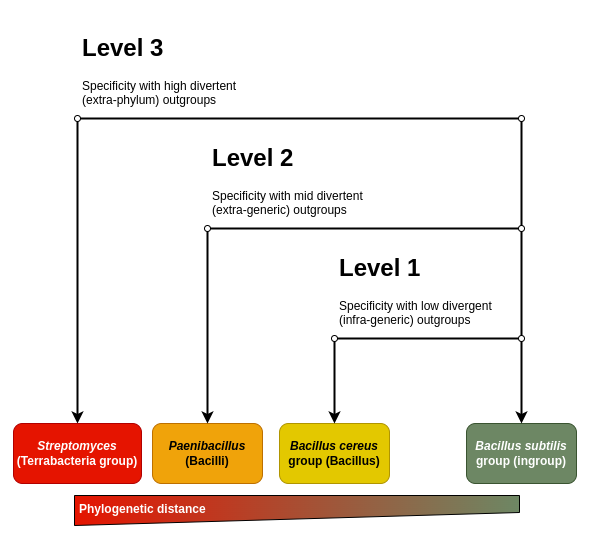

The diagram above was exported from draw.io. Its source (the exported page's mxGraphModel, read from the mxfile embedded in the PNG):
<mxGraphModel dx="1185" dy="497" grid="1" gridSize="10" guides="1" tooltips="1" connect="1" arrows="1" fold="1" page="1" pageScale="1" pageWidth="600" pageHeight="560" math="0" shadow="0">
  <root>
    <mxCell id="0" />
    <mxCell id="1" parent="0" />
    <mxCell id="eH2llV_tonc0OVVcTMWQ-1" value="&lt;b&gt;&lt;i&gt;Bacillus subtilis&lt;/i&gt; group (ingroup)&lt;/b&gt;" style="rounded=1;whiteSpace=wrap;html=1;fillColor=#6d8764;fontColor=#ffffff;strokeColor=#3A5431;movable=0;resizable=0;rotatable=0;deletable=0;editable=0;locked=1;connectable=0;" parent="1" vertex="1">
      <mxGeometry x="466" y="423" width="110" height="60" as="geometry" />
    </mxCell>
    <mxCell id="eH2llV_tonc0OVVcTMWQ-3" value="&lt;b&gt;&lt;i&gt;Bacillus cereus&lt;/i&gt; group (Bacillus)&lt;/b&gt;" style="rounded=1;whiteSpace=wrap;html=1;fillColor=#e3c800;fontColor=#000000;strokeColor=#B09500;movable=0;resizable=0;rotatable=0;deletable=0;editable=0;locked=1;connectable=0;" parent="1" vertex="1">
      <mxGeometry x="279" y="423" width="110" height="60" as="geometry" />
    </mxCell>
    <mxCell id="eH2llV_tonc0OVVcTMWQ-8" style="rounded=0;orthogonalLoop=1;jettySize=auto;html=1;strokeWidth=2;flowAnimation=1;exitX=0.5;exitY=1;exitDx=0;exitDy=0;movable=0;resizable=0;rotatable=0;deletable=0;editable=0;locked=1;connectable=0;" parent="1" source="eH2llV_tonc0OVVcTMWQ-36" target="eH2llV_tonc0OVVcTMWQ-3" edge="1">
      <mxGeometry relative="1" as="geometry">
        <mxPoint x="334" y="378" as="sourcePoint" />
      </mxGeometry>
    </mxCell>
    <mxCell id="eH2llV_tonc0OVVcTMWQ-14" style="edgeStyle=orthogonalEdgeStyle;rounded=0;orthogonalLoop=1;jettySize=auto;html=1;strokeWidth=2;flowAnimation=1;endArrow=none;endFill=0;exitX=1;exitY=0.5;exitDx=0;exitDy=0;movable=0;resizable=0;rotatable=0;deletable=0;editable=0;locked=1;connectable=0;" parent="1" source="eH2llV_tonc0OVVcTMWQ-36" target="eH2llV_tonc0OVVcTMWQ-20" edge="1">
      <mxGeometry relative="1" as="geometry">
        <mxPoint x="395" y="338" as="sourcePoint" />
      </mxGeometry>
    </mxCell>
    <mxCell id="eH2llV_tonc0OVVcTMWQ-9" value="&lt;b&gt;&lt;i&gt;Paenibacillus&lt;/i&gt;&lt;br&gt;(Bacilli)&lt;/b&gt;" style="rounded=1;whiteSpace=wrap;html=1;fillColor=#f0a30a;fontColor=#000000;strokeColor=#BD7000;movable=0;resizable=0;rotatable=0;deletable=0;editable=0;locked=1;connectable=0;" parent="1" vertex="1">
      <mxGeometry x="152" y="423" width="110" height="60" as="geometry" />
    </mxCell>
    <mxCell id="eH2llV_tonc0OVVcTMWQ-11" style="edgeStyle=orthogonalEdgeStyle;rounded=0;orthogonalLoop=1;jettySize=auto;html=1;strokeWidth=2;flowAnimation=1;endArrow=none;endFill=0;exitX=1;exitY=0.5;exitDx=0;exitDy=0;movable=0;resizable=0;rotatable=0;deletable=0;editable=0;locked=1;connectable=0;" parent="1" source="eH2llV_tonc0OVVcTMWQ-33" target="eH2llV_tonc0OVVcTMWQ-19" edge="1">
      <mxGeometry relative="1" as="geometry">
        <mxPoint x="279.9999999999998" y="228" as="sourcePoint" />
      </mxGeometry>
    </mxCell>
    <mxCell id="eH2llV_tonc0OVVcTMWQ-12" style="edgeStyle=orthogonalEdgeStyle;rounded=0;orthogonalLoop=1;jettySize=auto;html=1;strokeWidth=2;flowAnimation=1;exitX=0.5;exitY=1;exitDx=0;exitDy=0;movable=0;resizable=0;rotatable=0;deletable=0;editable=0;locked=1;connectable=0;" parent="1" source="eH2llV_tonc0OVVcTMWQ-33" target="eH2llV_tonc0OVVcTMWQ-9" edge="1">
      <mxGeometry relative="1" as="geometry">
        <mxPoint x="206.99999999999977" y="288" as="sourcePoint" />
      </mxGeometry>
    </mxCell>
    <mxCell id="eH2llV_tonc0OVVcTMWQ-17" style="edgeStyle=orthogonalEdgeStyle;rounded=0;orthogonalLoop=1;jettySize=auto;html=1;strokeWidth=2;flowAnimation=1;exitX=0.5;exitY=1;exitDx=0;exitDy=0;movable=0;resizable=0;rotatable=0;deletable=0;editable=0;locked=1;connectable=0;" parent="1" source="eH2llV_tonc0OVVcTMWQ-31" target="eH2llV_tonc0OVVcTMWQ-16" edge="1">
      <mxGeometry relative="1" as="geometry">
        <mxPoint x="77" y="195" as="sourcePoint" />
      </mxGeometry>
    </mxCell>
    <mxCell id="eH2llV_tonc0OVVcTMWQ-18" style="edgeStyle=orthogonalEdgeStyle;rounded=0;orthogonalLoop=1;jettySize=auto;html=1;strokeWidth=2;flowAnimation=1;movable=0;resizable=0;rotatable=0;deletable=0;editable=0;locked=1;connectable=0;" parent="1" source="eH2llV_tonc0OVVcTMWQ-20" target="eH2llV_tonc0OVVcTMWQ-1" edge="1">
      <mxGeometry relative="1" as="geometry" />
    </mxCell>
    <mxCell id="eH2llV_tonc0OVVcTMWQ-16" value="&lt;i style=&quot;font-weight: bold;&quot;&gt;Streptomyces&lt;/i&gt;&lt;br&gt;&lt;b&gt;(Terrabacteria&amp;nbsp;group)&lt;/b&gt;&lt;span style=&quot;&quot;&gt;&lt;/span&gt;" style="rounded=1;whiteSpace=wrap;html=1;fillColor=#e51400;fontColor=#ffffff;strokeColor=#B20000;movable=0;resizable=0;rotatable=0;deletable=0;editable=0;locked=1;connectable=0;" parent="1" vertex="1">
      <mxGeometry x="13" y="423" width="128" height="60" as="geometry" />
    </mxCell>
    <mxCell id="eH2llV_tonc0OVVcTMWQ-22" style="edgeStyle=orthogonalEdgeStyle;rounded=0;orthogonalLoop=1;jettySize=auto;html=1;strokeWidth=2;flowAnimation=1;endArrow=none;endFill=0;movable=0;resizable=0;rotatable=0;deletable=0;editable=0;locked=1;connectable=0;" parent="1" source="eH2llV_tonc0OVVcTMWQ-19" target="eH2llV_tonc0OVVcTMWQ-20" edge="1">
      <mxGeometry relative="1" as="geometry" />
    </mxCell>
    <mxCell id="eH2llV_tonc0OVVcTMWQ-19" value="" style="ellipse;whiteSpace=wrap;html=1;aspect=fixed;movable=0;resizable=0;rotatable=0;deletable=0;editable=0;locked=1;connectable=0;" parent="1" vertex="1">
      <mxGeometry x="518" y="225" width="6" height="6" as="geometry" />
    </mxCell>
    <mxCell id="eH2llV_tonc0OVVcTMWQ-21" value="" style="edgeStyle=orthogonalEdgeStyle;rounded=0;orthogonalLoop=1;jettySize=auto;html=1;strokeWidth=2;flowAnimation=1;endArrow=none;endFill=0;exitX=1;exitY=0.5;exitDx=0;exitDy=0;entryX=0;entryY=0.5;entryDx=0;entryDy=0;movable=0;resizable=0;rotatable=0;deletable=0;editable=0;locked=1;connectable=0;" parent="1" source="eH2llV_tonc0OVVcTMWQ-31" target="eH2llV_tonc0OVVcTMWQ-37" edge="1">
      <mxGeometry relative="1" as="geometry">
        <mxPoint x="155" y="135" as="sourcePoint" />
        <mxPoint x="470" y="403" as="targetPoint" />
      </mxGeometry>
    </mxCell>
    <mxCell id="eH2llV_tonc0OVVcTMWQ-20" value="" style="ellipse;whiteSpace=wrap;html=1;aspect=fixed;movable=0;resizable=0;rotatable=0;deletable=0;editable=0;locked=1;connectable=0;" parent="1" vertex="1">
      <mxGeometry x="518" y="335" width="6" height="6" as="geometry" />
    </mxCell>
    <mxCell id="eH2llV_tonc0OVVcTMWQ-25" value="" style="shape=manualInput;whiteSpace=wrap;html=1;dashed=0;size=13;rotation=-180;gradientColor=#6D8764;gradientDirection=west;fillColor=#E51400;movable=0;resizable=0;rotatable=0;deletable=0;editable=0;locked=1;connectable=0;" parent="1" vertex="1">
      <mxGeometry x="74" y="495" width="445" height="30" as="geometry" />
    </mxCell>
    <mxCell id="eH2llV_tonc0OVVcTMWQ-29" value="&lt;h1&gt;Level 3&lt;/h1&gt;&lt;p&gt;Specificity with high divertent (extra-phylum) outgroups&lt;br&gt;&lt;/p&gt;" style="text;html=1;strokeColor=none;fillColor=none;spacing=5;spacingTop=-20;whiteSpace=wrap;overflow=hidden;rounded=0;absoluteArcSize=0;noLabel=0;container=0;collapsible=0;comic=0;enumerate=0;pointerEvents=1;movable=0;resizable=0;rotatable=0;deletable=0;editable=0;locked=1;connectable=0;" parent="1" vertex="1">
      <mxGeometry x="77" y="28" width="190" height="90" as="geometry" />
    </mxCell>
    <mxCell id="eH2llV_tonc0OVVcTMWQ-31" value="" style="ellipse;whiteSpace=wrap;html=1;aspect=fixed;movable=0;resizable=0;rotatable=0;deletable=0;editable=0;locked=1;connectable=0;" parent="1" vertex="1">
      <mxGeometry x="74" y="115" width="6" height="6" as="geometry" />
    </mxCell>
    <mxCell id="eH2llV_tonc0OVVcTMWQ-32" value="&lt;h1&gt;Level 2&lt;/h1&gt;&lt;p&gt;Specificity with mid divertent (extra-generic) outgroups&lt;br&gt;&lt;/p&gt;" style="text;html=1;strokeColor=none;fillColor=none;spacing=5;spacingTop=-20;whiteSpace=wrap;overflow=hidden;rounded=0;movable=0;resizable=0;rotatable=0;deletable=0;editable=0;locked=1;connectable=0;" parent="1" vertex="1">
      <mxGeometry x="207" y="138" width="190" height="90" as="geometry" />
    </mxCell>
    <mxCell id="eH2llV_tonc0OVVcTMWQ-33" value="" style="ellipse;whiteSpace=wrap;html=1;aspect=fixed;movable=0;resizable=0;rotatable=0;deletable=0;editable=0;locked=1;connectable=0;" parent="1" vertex="1">
      <mxGeometry x="204" y="225" width="6" height="6" as="geometry" />
    </mxCell>
    <mxCell id="eH2llV_tonc0OVVcTMWQ-35" value="&lt;h1&gt;Level 1&lt;/h1&gt;&lt;p&gt;Specificity with low divergent (infra-generic) outgroups&lt;br&gt;&lt;/p&gt;" style="text;html=1;strokeColor=none;fillColor=none;spacing=5;spacingTop=-20;whiteSpace=wrap;overflow=hidden;rounded=0;movable=0;resizable=0;rotatable=0;deletable=0;editable=0;locked=1;connectable=0;" parent="1" vertex="1">
      <mxGeometry x="334" y="248" width="164" height="90" as="geometry" />
    </mxCell>
    <mxCell id="eH2llV_tonc0OVVcTMWQ-36" value="" style="ellipse;whiteSpace=wrap;html=1;aspect=fixed;movable=0;resizable=0;rotatable=0;deletable=0;editable=0;locked=1;connectable=0;" parent="1" vertex="1">
      <mxGeometry x="331" y="335" width="6" height="6" as="geometry" />
    </mxCell>
    <mxCell id="eH2llV_tonc0OVVcTMWQ-38" style="edgeStyle=orthogonalEdgeStyle;rounded=0;orthogonalLoop=1;jettySize=auto;html=1;entryX=0.5;entryY=0;entryDx=0;entryDy=0;strokeWidth=2;flowAnimation=1;endArrow=none;endFill=0;movable=0;resizable=0;rotatable=0;deletable=0;editable=0;locked=1;connectable=0;" parent="1" source="eH2llV_tonc0OVVcTMWQ-37" target="eH2llV_tonc0OVVcTMWQ-19" edge="1">
      <mxGeometry relative="1" as="geometry" />
    </mxCell>
    <mxCell id="eH2llV_tonc0OVVcTMWQ-37" value="" style="ellipse;whiteSpace=wrap;html=1;aspect=fixed;movable=0;resizable=0;rotatable=0;deletable=0;editable=0;locked=1;connectable=0;" parent="1" vertex="1">
      <mxGeometry x="518" y="115" width="6" height="6" as="geometry" />
    </mxCell>
    <mxCell id="eH2llV_tonc0OVVcTMWQ-39" value="&lt;b&gt;Phylogenetic distance&lt;/b&gt;" style="text;html=1;strokeColor=none;fillColor=none;align=left;verticalAlign=middle;whiteSpace=wrap;rounded=0;movable=1;resizable=1;rotatable=1;deletable=1;editable=1;locked=0;connectable=1;fontColor=#FFFFFF;" parent="1" vertex="1">
      <mxGeometry x="77" y="494" width="168" height="30" as="geometry" />
    </mxCell>
  </root>
</mxGraphModel>